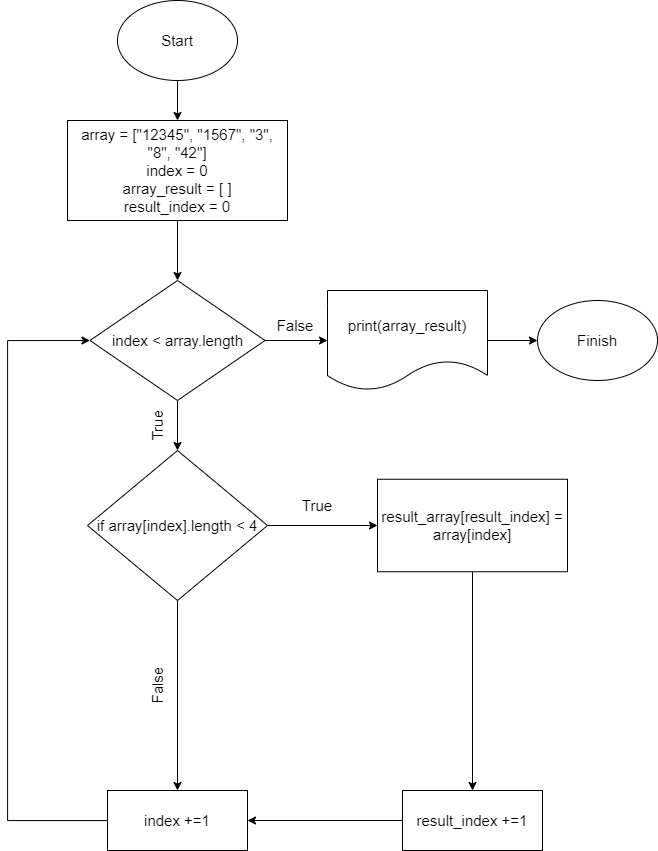

The diagram above was exported from draw.io. Its source (the exported page's mxGraphModel, read from the mxfile embedded in the PNG):
<mxGraphModel dx="1485" dy="681" grid="1" gridSize="10" guides="1" tooltips="1" connect="1" arrows="1" fold="1" page="1" pageScale="1" pageWidth="827" pageHeight="1169" math="0" shadow="0">
  <root>
    <mxCell id="0" />
    <mxCell id="1" parent="0" />
    <mxCell id="TSQwZvNJmMaqqieeEUkJ-2" style="edgeStyle=orthogonalEdgeStyle;rounded=0;orthogonalLoop=1;jettySize=auto;html=1;fontSize=15;" parent="1" source="TSQwZvNJmMaqqieeEUkJ-1" target="TSQwZvNJmMaqqieeEUkJ-3" edge="1">
      <mxGeometry relative="1" as="geometry">
        <mxPoint x="310" y="130" as="targetPoint" />
      </mxGeometry>
    </mxCell>
    <mxCell id="TSQwZvNJmMaqqieeEUkJ-1" value="&lt;font style=&quot;font-size: 15px;&quot;&gt;Start&lt;/font&gt;" style="ellipse;whiteSpace=wrap;html=1;" parent="1" vertex="1">
      <mxGeometry x="250" y="10" width="120" height="80" as="geometry" />
    </mxCell>
    <mxCell id="TSQwZvNJmMaqqieeEUkJ-4" style="edgeStyle=orthogonalEdgeStyle;rounded=0;orthogonalLoop=1;jettySize=auto;html=1;fontSize=15;" parent="1" source="TSQwZvNJmMaqqieeEUkJ-3" target="TSQwZvNJmMaqqieeEUkJ-5" edge="1">
      <mxGeometry relative="1" as="geometry">
        <mxPoint x="310" y="290" as="targetPoint" />
      </mxGeometry>
    </mxCell>
    <mxCell id="TSQwZvNJmMaqqieeEUkJ-3" value="array = [&quot;12345&quot;, &quot;1567&quot;, &quot;3&quot;, &quot;8&quot;, &quot;42&quot;]&lt;br&gt;index = 0&lt;br&gt;array_result = [ ]&lt;br&gt;result_index = 0" style="rounded=0;whiteSpace=wrap;html=1;fontSize=15;" parent="1" vertex="1">
      <mxGeometry x="200" y="130" width="220" height="100" as="geometry" />
    </mxCell>
    <mxCell id="TSQwZvNJmMaqqieeEUkJ-6" style="edgeStyle=orthogonalEdgeStyle;rounded=0;orthogonalLoop=1;jettySize=auto;html=1;fontSize=15;" parent="1" source="TSQwZvNJmMaqqieeEUkJ-5" edge="1">
      <mxGeometry relative="1" as="geometry">
        <mxPoint x="460" y="350" as="targetPoint" />
      </mxGeometry>
    </mxCell>
    <mxCell id="TSQwZvNJmMaqqieeEUkJ-7" style="edgeStyle=orthogonalEdgeStyle;rounded=0;orthogonalLoop=1;jettySize=auto;html=1;fontSize=15;" parent="1" source="TSQwZvNJmMaqqieeEUkJ-5" edge="1">
      <mxGeometry relative="1" as="geometry">
        <mxPoint x="310" y="460" as="targetPoint" />
      </mxGeometry>
    </mxCell>
    <mxCell id="TSQwZvNJmMaqqieeEUkJ-5" value="index &amp;lt; array.length" style="rhombus;whiteSpace=wrap;html=1;fontSize=15;" parent="1" vertex="1">
      <mxGeometry x="222.5" y="290" width="175" height="120" as="geometry" />
    </mxCell>
    <mxCell id="wneSIu2EekzMTCoe9oGk-3" style="edgeStyle=orthogonalEdgeStyle;rounded=0;orthogonalLoop=1;jettySize=auto;html=1;entryX=0;entryY=0.5;entryDx=0;entryDy=0;" edge="1" parent="1" source="TSQwZvNJmMaqqieeEUkJ-8" target="TSQwZvNJmMaqqieeEUkJ-10">
      <mxGeometry relative="1" as="geometry" />
    </mxCell>
    <mxCell id="wneSIu2EekzMTCoe9oGk-6" style="edgeStyle=orthogonalEdgeStyle;rounded=0;orthogonalLoop=1;jettySize=auto;html=1;" edge="1" parent="1" source="TSQwZvNJmMaqqieeEUkJ-8" target="TSQwZvNJmMaqqieeEUkJ-16">
      <mxGeometry relative="1" as="geometry" />
    </mxCell>
    <mxCell id="TSQwZvNJmMaqqieeEUkJ-8" value="if array[index].length &amp;lt; 4" style="rhombus;whiteSpace=wrap;html=1;fontSize=15;" parent="1" vertex="1">
      <mxGeometry x="220" y="460" width="180" height="150" as="geometry" />
    </mxCell>
    <mxCell id="wneSIu2EekzMTCoe9oGk-4" style="edgeStyle=orthogonalEdgeStyle;rounded=0;orthogonalLoop=1;jettySize=auto;html=1;" edge="1" parent="1" source="TSQwZvNJmMaqqieeEUkJ-10" target="wneSIu2EekzMTCoe9oGk-1">
      <mxGeometry relative="1" as="geometry" />
    </mxCell>
    <mxCell id="TSQwZvNJmMaqqieeEUkJ-10" value="result_array[result_index] = array[index]" style="rounded=0;whiteSpace=wrap;html=1;fontSize=15;" parent="1" vertex="1">
      <mxGeometry x="510" y="488.75" width="190" height="92.5" as="geometry" />
    </mxCell>
    <mxCell id="TSQwZvNJmMaqqieeEUkJ-18" style="edgeStyle=orthogonalEdgeStyle;rounded=0;orthogonalLoop=1;jettySize=auto;html=1;fontSize=15;entryX=0;entryY=0.5;entryDx=0;entryDy=0;" parent="1" source="TSQwZvNJmMaqqieeEUkJ-16" target="TSQwZvNJmMaqqieeEUkJ-5" edge="1">
      <mxGeometry relative="1" as="geometry">
        <mxPoint x="220" y="360" as="targetPoint" />
        <Array as="points">
          <mxPoint x="140" y="830" />
          <mxPoint x="140" y="350" />
        </Array>
      </mxGeometry>
    </mxCell>
    <mxCell id="TSQwZvNJmMaqqieeEUkJ-16" value="index +=1" style="rounded=0;whiteSpace=wrap;html=1;fontSize=15;" parent="1" vertex="1">
      <mxGeometry x="240" y="800" width="140" height="60" as="geometry" />
    </mxCell>
    <mxCell id="TSQwZvNJmMaqqieeEUkJ-20" style="edgeStyle=orthogonalEdgeStyle;rounded=0;orthogonalLoop=1;jettySize=auto;html=1;fontSize=15;" parent="1" source="TSQwZvNJmMaqqieeEUkJ-19" target="TSQwZvNJmMaqqieeEUkJ-21" edge="1">
      <mxGeometry relative="1" as="geometry">
        <mxPoint x="660" y="350" as="targetPoint" />
      </mxGeometry>
    </mxCell>
    <mxCell id="TSQwZvNJmMaqqieeEUkJ-19" value="print(array_result)" style="shape=document;whiteSpace=wrap;html=1;boundedLbl=1;fontSize=15;" parent="1" vertex="1">
      <mxGeometry x="460" y="300" width="160" height="100" as="geometry" />
    </mxCell>
    <mxCell id="TSQwZvNJmMaqqieeEUkJ-21" value="Finish" style="ellipse;whiteSpace=wrap;html=1;fontSize=15;" parent="1" vertex="1">
      <mxGeometry x="670" y="310" width="120" height="80" as="geometry" />
    </mxCell>
    <mxCell id="TSQwZvNJmMaqqieeEUkJ-22" value="True" style="text;html=1;strokeColor=none;fillColor=none;align=center;verticalAlign=middle;whiteSpace=wrap;rounded=0;fontSize=15;rotation=-90;" parent="1" vertex="1">
      <mxGeometry x="260" y="420" width="60" height="30" as="geometry" />
    </mxCell>
    <mxCell id="TSQwZvNJmMaqqieeEUkJ-24" value="True" style="text;html=1;strokeColor=none;fillColor=none;align=center;verticalAlign=middle;whiteSpace=wrap;rounded=0;fontSize=15;rotation=0;" parent="1" vertex="1">
      <mxGeometry x="420" y="500" width="60" height="30" as="geometry" />
    </mxCell>
    <mxCell id="TSQwZvNJmMaqqieeEUkJ-27" value="False" style="text;html=1;strokeColor=none;fillColor=none;align=center;verticalAlign=middle;whiteSpace=wrap;rounded=0;fontSize=15;" parent="1" vertex="1">
      <mxGeometry x="397.5" y="320" width="60" height="30" as="geometry" />
    </mxCell>
    <mxCell id="TSQwZvNJmMaqqieeEUkJ-29" value="False" style="text;html=1;strokeColor=none;fillColor=none;align=center;verticalAlign=middle;whiteSpace=wrap;rounded=0;fontSize=15;rotation=-90;" parent="1" vertex="1">
      <mxGeometry x="260" y="680" width="60" height="30" as="geometry" />
    </mxCell>
    <mxCell id="wneSIu2EekzMTCoe9oGk-5" style="edgeStyle=orthogonalEdgeStyle;rounded=0;orthogonalLoop=1;jettySize=auto;html=1;entryX=1;entryY=0.5;entryDx=0;entryDy=0;" edge="1" parent="1" source="wneSIu2EekzMTCoe9oGk-1" target="TSQwZvNJmMaqqieeEUkJ-16">
      <mxGeometry relative="1" as="geometry" />
    </mxCell>
    <mxCell id="wneSIu2EekzMTCoe9oGk-1" value="result_index +=1" style="rounded=0;whiteSpace=wrap;html=1;fontSize=15;" vertex="1" parent="1">
      <mxGeometry x="535" y="800" width="140" height="60" as="geometry" />
    </mxCell>
  </root>
</mxGraphModel>